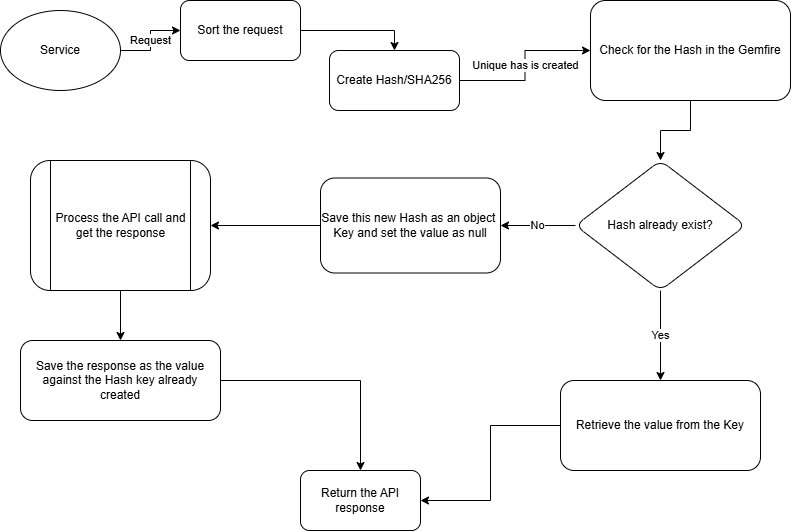

The diagram above was exported from draw.io. Its source (the exported page's mxGraphModel, read from the mxfile embedded in the PNG):
<mxGraphModel dx="1177" dy="589" grid="1" gridSize="10" guides="1" tooltips="1" connect="1" arrows="1" fold="1" page="1" pageScale="1" pageWidth="827" pageHeight="1169" math="0" shadow="0">
  <root>
    <mxCell id="WIyWlLk6GJQsqaUBKTNV-0" />
    <mxCell id="WIyWlLk6GJQsqaUBKTNV-1" parent="WIyWlLk6GJQsqaUBKTNV-0" />
    <mxCell id="xj0obW459nNOUDqGILfk-4" value="Request" style="edgeStyle=orthogonalEdgeStyle;rounded=0;orthogonalLoop=1;jettySize=auto;html=1;entryX=0;entryY=0.5;entryDx=0;entryDy=0;" parent="WIyWlLk6GJQsqaUBKTNV-1" source="xj0obW459nNOUDqGILfk-0" target="hdE7e1NDO6kRqyGWKznQ-0" edge="1">
      <mxGeometry relative="1" as="geometry" />
    </mxCell>
    <mxCell id="xj0obW459nNOUDqGILfk-0" value="Service" style="ellipse;whiteSpace=wrap;html=1;" parent="WIyWlLk6GJQsqaUBKTNV-1" vertex="1">
      <mxGeometry x="20" y="70" width="120" height="80" as="geometry" />
    </mxCell>
    <mxCell id="xj0obW459nNOUDqGILfk-6" value="Unique has is created" style="edgeStyle=orthogonalEdgeStyle;rounded=0;orthogonalLoop=1;jettySize=auto;html=1;" parent="WIyWlLk6GJQsqaUBKTNV-1" source="xj0obW459nNOUDqGILfk-3" target="xj0obW459nNOUDqGILfk-5" edge="1">
      <mxGeometry relative="1" as="geometry" />
    </mxCell>
    <mxCell id="xj0obW459nNOUDqGILfk-3" value="Create Hash/SHA256" style="rounded=1;whiteSpace=wrap;html=1;" parent="WIyWlLk6GJQsqaUBKTNV-1" vertex="1">
      <mxGeometry x="349" y="110" width="130" height="60" as="geometry" />
    </mxCell>
    <mxCell id="xj0obW459nNOUDqGILfk-10" value="" style="edgeStyle=orthogonalEdgeStyle;rounded=0;orthogonalLoop=1;jettySize=auto;html=1;" parent="WIyWlLk6GJQsqaUBKTNV-1" source="xj0obW459nNOUDqGILfk-5" target="xj0obW459nNOUDqGILfk-9" edge="1">
      <mxGeometry relative="1" as="geometry" />
    </mxCell>
    <mxCell id="xj0obW459nNOUDqGILfk-5" value="Check for the Hash in the Gemfire" style="rounded=1;whiteSpace=wrap;html=1;" parent="WIyWlLk6GJQsqaUBKTNV-1" vertex="1">
      <mxGeometry x="610" y="60" width="200" height="100" as="geometry" />
    </mxCell>
    <mxCell id="xj0obW459nNOUDqGILfk-12" value="No" style="edgeStyle=orthogonalEdgeStyle;rounded=0;orthogonalLoop=1;jettySize=auto;html=1;" parent="WIyWlLk6GJQsqaUBKTNV-1" source="xj0obW459nNOUDqGILfk-9" target="xj0obW459nNOUDqGILfk-11" edge="1">
      <mxGeometry relative="1" as="geometry" />
    </mxCell>
    <mxCell id="xj0obW459nNOUDqGILfk-19" value="Yes" style="edgeStyle=orthogonalEdgeStyle;rounded=0;orthogonalLoop=1;jettySize=auto;html=1;" parent="WIyWlLk6GJQsqaUBKTNV-1" source="xj0obW459nNOUDqGILfk-9" target="xj0obW459nNOUDqGILfk-18" edge="1">
      <mxGeometry relative="1" as="geometry" />
    </mxCell>
    <mxCell id="xj0obW459nNOUDqGILfk-9" value="Hash already exist?" style="rhombus;whiteSpace=wrap;html=1;rounded=1;" parent="WIyWlLk6GJQsqaUBKTNV-1" vertex="1">
      <mxGeometry x="595" y="220" width="170" height="130" as="geometry" />
    </mxCell>
    <mxCell id="xj0obW459nNOUDqGILfk-15" value="" style="edgeStyle=orthogonalEdgeStyle;rounded=0;orthogonalLoop=1;jettySize=auto;html=1;" parent="WIyWlLk6GJQsqaUBKTNV-1" source="xj0obW459nNOUDqGILfk-11" target="xj0obW459nNOUDqGILfk-14" edge="1">
      <mxGeometry relative="1" as="geometry" />
    </mxCell>
    <mxCell id="xj0obW459nNOUDqGILfk-11" value="Save this new Hash as an object&amp;nbsp; Key and set the value as null" style="whiteSpace=wrap;html=1;rounded=1;" parent="WIyWlLk6GJQsqaUBKTNV-1" vertex="1">
      <mxGeometry x="340" y="237.5" width="180" height="95" as="geometry" />
    </mxCell>
    <mxCell id="xj0obW459nNOUDqGILfk-17" value="" style="edgeStyle=orthogonalEdgeStyle;rounded=0;orthogonalLoop=1;jettySize=auto;html=1;" parent="WIyWlLk6GJQsqaUBKTNV-1" source="xj0obW459nNOUDqGILfk-14" target="xj0obW459nNOUDqGILfk-16" edge="1">
      <mxGeometry relative="1" as="geometry" />
    </mxCell>
    <mxCell id="xj0obW459nNOUDqGILfk-14" value="Process the API call and get the response" style="shape=process;whiteSpace=wrap;html=1;backgroundOutline=1;rounded=1;" parent="WIyWlLk6GJQsqaUBKTNV-1" vertex="1">
      <mxGeometry x="50" y="220" width="180" height="130" as="geometry" />
    </mxCell>
    <mxCell id="xj0obW459nNOUDqGILfk-21" value="" style="edgeStyle=orthogonalEdgeStyle;rounded=0;orthogonalLoop=1;jettySize=auto;html=1;" parent="WIyWlLk6GJQsqaUBKTNV-1" source="xj0obW459nNOUDqGILfk-16" target="xj0obW459nNOUDqGILfk-20" edge="1">
      <mxGeometry relative="1" as="geometry" />
    </mxCell>
    <mxCell id="xj0obW459nNOUDqGILfk-16" value="Save the response as the value against the Hash key already created" style="whiteSpace=wrap;html=1;rounded=1;" parent="WIyWlLk6GJQsqaUBKTNV-1" vertex="1">
      <mxGeometry x="40" y="400" width="200" height="80" as="geometry" />
    </mxCell>
    <mxCell id="xj0obW459nNOUDqGILfk-24" style="edgeStyle=orthogonalEdgeStyle;rounded=0;orthogonalLoop=1;jettySize=auto;html=1;entryX=1;entryY=0.5;entryDx=0;entryDy=0;" parent="WIyWlLk6GJQsqaUBKTNV-1" source="xj0obW459nNOUDqGILfk-18" target="xj0obW459nNOUDqGILfk-20" edge="1">
      <mxGeometry relative="1" as="geometry">
        <mxPoint x="520" y="570" as="targetPoint" />
      </mxGeometry>
    </mxCell>
    <mxCell id="xj0obW459nNOUDqGILfk-18" value="Retrieve the value from the Key" style="whiteSpace=wrap;html=1;rounded=1;" parent="WIyWlLk6GJQsqaUBKTNV-1" vertex="1">
      <mxGeometry x="580" y="440" width="200" height="90" as="geometry" />
    </mxCell>
    <mxCell id="xj0obW459nNOUDqGILfk-20" value="Return the API response" style="whiteSpace=wrap;html=1;rounded=1;" parent="WIyWlLk6GJQsqaUBKTNV-1" vertex="1">
      <mxGeometry x="320" y="530" width="120" height="60" as="geometry" />
    </mxCell>
    <mxCell id="hdE7e1NDO6kRqyGWKznQ-1" style="edgeStyle=orthogonalEdgeStyle;rounded=0;orthogonalLoop=1;jettySize=auto;html=1;exitX=1;exitY=0.5;exitDx=0;exitDy=0;entryX=0.5;entryY=0;entryDx=0;entryDy=0;" parent="WIyWlLk6GJQsqaUBKTNV-1" source="hdE7e1NDO6kRqyGWKznQ-0" target="xj0obW459nNOUDqGILfk-3" edge="1">
      <mxGeometry relative="1" as="geometry" />
    </mxCell>
    <mxCell id="hdE7e1NDO6kRqyGWKznQ-0" value="Sort the request" style="rounded=1;whiteSpace=wrap;html=1;" parent="WIyWlLk6GJQsqaUBKTNV-1" vertex="1">
      <mxGeometry x="200" y="60" width="120" height="60" as="geometry" />
    </mxCell>
  </root>
</mxGraphModel>